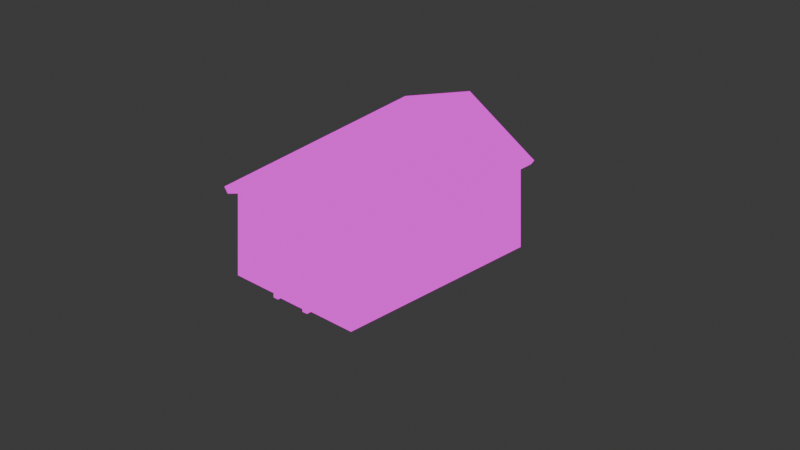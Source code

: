 # Source: objects.blend  (saved by Blender 4.0.36; exported with 4.5.12 LTS)
import bpy
from mathutils import Matrix  # noqa: F401  (used for matrix-valued properties, if any)

bpy.ops.wm.read_factory_settings(use_empty=True)
scene = bpy.context.scene
scene.name = 'Scene'

# ---- collections
col_collection = bpy.data.collections.new('Collection'); scene.collection.children.link(col_collection)

# ---- images (referenced by path relative to the original .blend; pixels are not part of the script)
import os
ASSET_DIR = os.environ.get("B2B_ASSET_DIR", "")  # directory of the original .blend (textures are referenced by path, not embedded)
HERE = os.path.dirname(os.path.abspath(__file__))  # packed textures are extracted next to this script under _unpacked/

def load_image(name, relpath, width, height, colorspace="sRGB"):
    """Load a texture the original file referenced (path relative to the .blend, or extracted next to this script)."""
    p = next((c for c in (os.path.join(HERE, relpath), os.path.join(ASSET_DIR, relpath)) if relpath and os.path.exists(c)), "")
    if p:
        img = bpy.data.images.load(p, check_existing=True)
        img.name = name
    else:  # same state as the original file: an image datablock whose file is absent (Cycles renders it pink)
        img = bpy.data.images.new(name, width, height)
        img.source = "FILE"
        img.filepath = "//" + (relpath or name)
    img.colorspace_settings.name = colorspace
    return img
img_defaulttexture_png_001 = load_image('defaultTexture.png.001', 'defaultTexture.png', 1024, 1024, 'sRGB')

# ---- materials (node trees are filled in below, after node groups)
mat_material = bpy.data.materials.new('Material')
mat_material.alpha_threshold = 0.0
mat_material.roughness = 0.5
mat_material.line_color = (0.0, 0.0, 0.0, 1.0)
mat_atlas = bpy.data.materials.new('Atlas')

# ---- material node trees
mat_material.use_nodes = True; mat_material.node_tree.nodes.clear()
_N = mat_material.node_tree.nodes; _L = mat_material.node_tree.links
n0 = _N.new('ShaderNodeOutputMaterial'); n0.name = 'Material Output'; n0.location = (300, 300)
n1 = _N.new('ShaderNodeBsdfPrincipled'); n1.name = 'Principled BSDF'; n1.location = (10, 300)
n1.inputs[3].default_value = 1.45
n2 = _N.new('ShaderNodeTexImage'); n2.name = 'Image Texture'; n2.location = (-280, 271)
n2.image = img_defaulttexture_png_001
n2.interpolation = 'Closest'
_L.new(n1.outputs[0], n0.inputs[0])
_L.new(n2.outputs[0], n1.inputs[0])
n0.is_active_output = True
mat_atlas.use_nodes = True; mat_atlas.node_tree.nodes.clear()
_N = mat_atlas.node_tree.nodes; _L = mat_atlas.node_tree.links
n0 = _N.new('NodeFrame'); n0.name = 'Frame'; n0.location = (42, 519)
n0.width = 557
n1 = _N.new('ShaderNodeTexCoord'); n1.name = 'Texture Coordinate'; n1.location = (-489, 129)
n2 = _N.new('ShaderNodeVectorMath'); n2.name = 'Vector Math.001'; n2.location = (-309, 132)
n2.operation = 'MULTIPLY_ADD'
n2.inputs[1].default_value = (-1.0, -1.0, 1.0)
n2.inputs[2].default_value = (1.0, 1.0, 0.0)
n3 = _N.new('ShaderNodeVectorMath'); n3.name = 'Vector Math.002'; n3.location = (-119, 128)
n3.operation = 'MULTIPLY'
n3.inputs[1].default_value = (640.0, 360.0, 1.0)
n4 = _N.new('ShaderNodeVectorMath'); n4.name = 'Vector Math.003'; n4.location = (54, 129)
n4.operation = 'DIVIDE'
n4.inputs[1].default_value = (256.0, 256.0, 1.0)
n5 = _N.new('ShaderNodeVectorMath'); n5.name = 'Vector Math.004'; n5.location = (227, 127)
n5.operation = 'MULTIPLY'
n5.inputs[1].default_value = (0.5, 0.5, 0.5)
n6 = _N.new('ShaderNodeVectorMath'); n6.name = 'Vector Math.006'; n6.location = (432, 135)
n6.operation = 'MULTIPLY'
n6.inputs[1].default_value = (8.0, 8.0, 8.0)
n7 = _N.new('ShaderNodeVectorMath'); n7.name = 'Vector Math.005'; n7.location = (612, 160)
n7.operation = 'MODULO'
n7.inputs[1].default_value = (1.0, 1.0, 1.0)
n8 = _N.new('ShaderNodeVectorMath'); n8.name = 'Vector Math.007'; n8.location = (809, 230)
n9 = _N.new('ShaderNodeVectorMath'); n9.name = 'Vector Math.009'; n9.location = (981, 241)
n9.operation = 'DIVIDE'
n9.inputs[1].default_value = (8.0, 8.0, 8.0)
n10 = _N.new('ShaderNodeVectorMath'); n10.name = 'Vector Math'; n10.location = (215, -48)
n10.operation = 'MULTIPLY'
n10.inputs[1].default_value = (8.0, 8.0, 8.0)
n11 = _N.new('ShaderNodeVectorMath'); n11.name = 'Vector Math.008'; n11.location = (387, -73)
n11.operation = 'FLOOR'
n12 = _N.new('ShaderNodeTexCoord'); n12.name = 'Texture Coordinate.001'; n12.location = (30, -30)
n13 = _N.new('ShaderNodeMixShader'); n13.name = 'Mix Shader'; n13.location = (1486, 496)
n14 = _N.new('ShaderNodeNewGeometry'); n14.name = 'Geometry'; n14.location = (968, 555)
n15 = _N.new('ShaderNodeOutputMaterial'); n15.name = 'Material Output'; n15.location = (1680, 373)
n16 = _N.new('ShaderNodeBsdfTransparent'); n16.name = 'Transparent BSDF'; n16.location = (1291, 541)
n17 = _N.new('ShaderNodeTexImage'); n17.name = 'Image Texture'; n17.location = (1169, 351)
n17.image = img_defaulttexture_png_001
n17.interpolation = 'Closest'
n10.parent = n0
n11.parent = n0
n12.parent = n0
_L.new(n1.outputs[5], n2.inputs[0])
_L.new(n2.outputs[0], n3.inputs[0])
_L.new(n3.outputs[0], n4.inputs[0])
_L.new(n4.outputs[0], n5.inputs[0])
_L.new(n5.outputs[0], n6.inputs[0])
_L.new(n6.outputs[0], n7.inputs[0])
_L.new(n7.outputs[0], n8.inputs[1])
_L.new(n10.outputs[0], n11.inputs[0])
_L.new(n11.outputs[0], n8.inputs[0])
_L.new(n12.outputs[2], n10.inputs[0])
_L.new(n8.outputs[0], n9.inputs[0])
_L.new(n9.outputs[0], n17.inputs[0])
_L.new(n14.outputs[6], n13.inputs[0])
_L.new(n13.outputs[0], n15.inputs[0])
_L.new(n16.outputs[0], n13.inputs[2])
_L.new(n17.outputs[0], n13.inputs[1])
n15.is_active_output = True

# ---- world
world_world = bpy.data.worlds.new('World'); scene.world = world_world
world_world.use_nodes = True; world_world.node_tree.nodes.clear()
_N = world_world.node_tree.nodes; _L = world_world.node_tree.links
n0 = _N.new('ShaderNodeOutputWorld'); n0.name = 'World Output'; n0.location = (300, 300)
n1 = _N.new('ShaderNodeBackground'); n1.name = 'Background'; n1.location = (10, 300)
n1.inputs[0].default_value = (0.05088, 0.05088, 0.05088, 1.0)
_L.new(n1.outputs[0], n0.inputs[0])
n0.is_active_output = True
world_world.color = (0.05088, 0.05088, 0.05088)
world_world.use_sun_shadow = False
world_world.sun_shadow_jitter_overblur = 0.0

# ---- cameras
cam_camera = bpy.data.cameras.new('Camera')
cam_camera.type = 'ORTHO'
cam_camera.ortho_scale = 10.0

# ---- lights
light_sun = bpy.data.lights.new('Sun', 'SUN')
light_sun.transmission_factor = 0.0
light_sun.energy = 1.0

# ---- meshes
me_cube = bpy.data.meshes.new('Cube')
me_cube.from_pydata([(1.0, 1.5, 0.2452), (1.0, 1.5, -1.0), (1.0, -1.5, 0.2452), (1.0, -1.5, -1.0), (-1.0, 1.5, 0.2452), (-1.0, 1.5, -1.0), (-1.0, -1.5, 0.2452), (-1.0, -1.5, -1.0), (0.0, -1.5, 0.6704), (0.0, 1.5, 0.6704)], [], [(3, 2, 8, 6, 7), (7, 6, 4, 5), (5, 1, 3, 7), (1, 0, 2, 3), (5, 4, 9, 0, 1)])
me_cube.polygons.foreach_set('material_index', [1, 1, 1, 1, 1])
_uv = me_cube.uv_layers.new(name='UVMap')
_uv.uv.foreach_set('vector', [0.05469, 0.918, 0.05469, 0.918, 0.05469, 0.918, 0.05469, 0.918, 0.05469, 0.918, 0.05078, 0.9375, 0.05078, 0.9375, 0.05078, 0.9375, 0.05078, 0.9375, 0.4297, 0.9375, 0.4297, 0.9375, 0.4297, 0.9375, 0.4297, 0.9375, 0.1758, 0.9219, 0.1758, 0.9219, 0.1758, 0.9219, 0.1758, 0.9219, 0.05078, 0.9375, 0.05078, 0.9375, 0.05078, 0.9375, 0.05078, 0.9375, 0.05078, 0.9375])
me_cube.materials.append(mat_material)
me_cube.materials.append(mat_atlas)
me_cube.use_mirror_vertex_groups = False
me_cube.update()
me_cube_001 = bpy.data.meshes.new('Cube.001')
me_cube_001.from_pydata([(1.08, 1.6, 0.1852), (1.08, -1.6, 0.1852), (0.0, -1.6, 0.6434), (0.0, 1.6, 0.6434), (1.14, 1.6, 0.2652), (1.14, -1.6, 0.2652), (0.0, 1.6, 0.8014), (0.0, -1.6, 0.8014), (-1.08, 1.6, 0.1852), (-1.08, -1.6, 0.1852), (-1.14, 1.6, 0.2652), (-1.14, -1.6, 0.2652)], [], [(1, 0, 4, 5), (4, 6, 7, 5), (2, 1, 5, 7), (0, 3, 6, 4), (9, 11, 10, 8), (10, 11, 7, 6), (2, 7, 11, 9), (8, 10, 6, 3), (1, 2, 3, 0), (9, 8, 3, 2)])
me_cube_001.polygons.foreach_set('material_index', [1, 1, 1, 1, 1, 1, 1, 1, 1, 1])
_uv = me_cube_001.uv_layers.new(name='UVMap')
_uv.uv.foreach_set('vector', [0.3145, 0.9355, 0.3145, 0.9355, 0.3145, 0.9355, 0.3145, 0.9355, 0.3145, 0.9355, 0.3145, 0.9355, 0.3145, 0.9355, 0.3145, 0.9355, 0.3145, 0.9355, 0.3145, 0.9355, 0.3145, 0.9355, 0.3145, 0.9355, 0.3145, 0.9355, 0.3145, 0.9355, 0.3145, 0.9355, 0.3145, 0.9355, 0.3145, 0.9355, 0.3145, 0.9355, 0.3145, 0.9355, 0.3145, 0.9355, 0.3145, 0.9355, 0.3145, 0.9355, 0.3145, 0.9355, 0.3145, 0.9355, 0.3145, 0.9355, 0.3145, 0.9355, 0.3145, 0.9355, 0.3145, 0.9355, 0.3145, 0.9355, 0.3145, 0.9355, 0.3145, 0.9355, 0.3145, 0.9355, 0.3145, 0.9355, 0.3145, 0.9355, 0.3145, 0.9355, 0.3145, 0.9355, 0.3145, 0.9355, 0.3145, 0.9355, 0.3145, 0.9355, 0.3145, 0.9355])
me_cube_001.materials.append(mat_material)
me_cube_001.materials.append(mat_atlas)
me_cube_001.use_mirror_vertex_groups = False
me_cube_001.update()
me_cube_002 = bpy.data.meshes.new('Cube.002')
me_cube_002.from_pydata([(-0.2146, -1.575, -1.0), (-0.2146, -1.575, -0.2941), (-0.2948, -1.5, -1.0), (-0.2948, -1.5, -0.2138), (0.2146, -1.575, -1.0), (0.2146, -1.575, -0.2941), (0.2948, -1.5, -1.0), (0.2948, -1.5, -0.2138), (-0.2948, -1.575, -1.0), (-0.2948, -1.575, -0.2138), (0.2948, -1.575, -0.2138), (0.2948, -1.575, -1.0), (-0.2146, -1.528, -1.0), (-0.2146, -1.528, -0.2941), (0.2146, -1.528, -0.2941), (0.2146, -1.528, -1.0)], [], [(8, 9, 3, 2), (6, 7, 10, 11), (4, 5, 14, 15), (7, 3, 9, 10), (0, 1, 9, 8), (5, 4, 11, 10), (15, 14, 13, 12), (1, 5, 10, 9), (1, 0, 12, 13), (5, 1, 13, 14)])
me_cube_002.polygons.foreach_set('material_index', [1, 1, 1, 1, 1, 1, 1, 1, 1, 1])
_uv = me_cube_002.uv_layers.new(name='UVMap')
_uv.uv.foreach_set('vector', [0.293, 0.9492, 0.293, 0.9492, 0.293, 0.9492, 0.293, 0.9492, 0.293, 0.9492, 0.293, 0.9492, 0.293, 0.9492, 0.293, 0.9492, 0.293, 0.9492, 0.293, 0.9492, 0.293, 0.9492, 0.293, 0.9492, 0.293, 0.9492, 0.293, 0.9492, 0.293, 0.9492, 0.293, 0.9492, 0.293, 0.9492, 0.293, 0.9492, 0.293, 0.9492, 0.293, 0.9492, 0.293, 0.9492, 0.293, 0.9492, 0.293, 0.9492, 0.293, 0.9492, 0.4453, 0.9414, 0.4453, 0.9414, 0.4453, 0.9414, 0.4453, 0.9414, 0.293, 0.9492, 0.293, 0.9492, 0.293, 0.9492, 0.293, 0.9492, 0.293, 0.9492, 0.293, 0.9492, 0.293, 0.9492, 0.293, 0.9492, 0.293, 0.9492, 0.293, 0.9492, 0.293, 0.9492, 0.293, 0.9492])
me_cube_002.materials.append(mat_material)
me_cube_002.materials.append(mat_atlas)
me_cube_002.update()

# ---- objects
ob_basichouse = bpy.data.objects.new('BasicHouse', me_cube)
ob_basichouseroof = bpy.data.objects.new('BasicHouseRoof', me_cube_001)
ob_basichousedoor = bpy.data.objects.new('BasicHouseDoor', me_cube_002)
ob_sun = bpy.data.objects.new('Sun', light_sun)
ob_camera = bpy.data.objects.new('Camera', cam_camera)

# ---- transforms, parenting, visibility, modifiers, constraints
ob_basichouse.location = (0.0, 0.0, 0.0)
ob_basichouse.lock_rotations_4d = False
ob_basichouse.empty_display_type = 'ARROWS'
ob_basichouse.lineart.crease_threshold = 0.0
ob_basichouseroof.location = (0.0, 0.0, 0.0)
ob_basichouseroof.lock_rotations_4d = False
ob_basichouseroof.empty_display_type = 'ARROWS'
ob_basichouseroof.lineart.crease_threshold = 0.0
ob_basichousedoor.location = (0.0, 0.0, 0.0)
ob_sun.location = (0.0, 0.0, 0.0)
ob_sun.rotation_euler = (0.4376, 0.2313, 0.1353)
ob_camera.location = (8.545, -8.179, 6.352)
ob_camera.rotation_euler = (1.047, 0.0, 0.7854)
ob_camera.scale = (1.0, 1.0, 1.0)

# ---- collection membership
col_collection.objects.link(ob_basichouse)
col_collection.objects.link(ob_basichouseroof)
col_collection.objects.link(ob_basichousedoor)
col_collection.objects.link(ob_sun)
col_collection.objects.link(ob_camera)

# ---- scene / render settings (as saved in the file)
scene.camera = ob_camera
scene.frame_start = 1; scene.frame_end = 250; scene.frame_set(1)
scene.render.engine = 'CYCLES'
scene.render.resolution_x = 640
scene.render.resolution_y = 360
scene.render.preview_pixel_size = '2'
scene.cycles.sampling_pattern = 'TABULATED_SOBOL'
bpy.context.view_layer.update()
